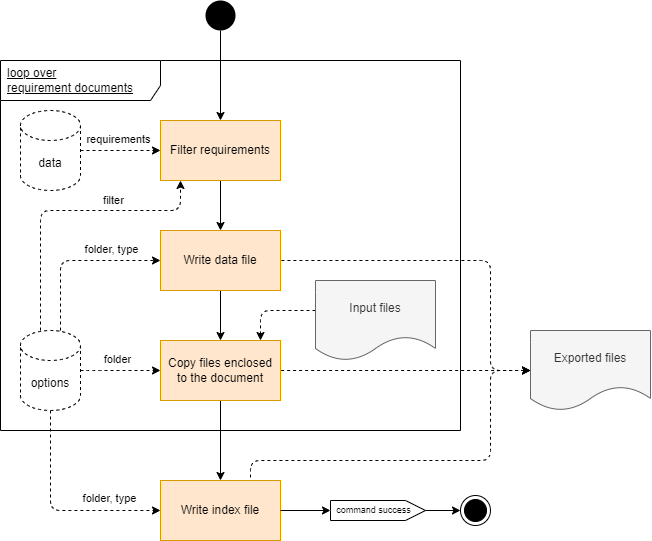

The diagram above was exported from draw.io. Its source (the exported page's mxGraphModel, read from the mxfile embedded in the PNG):
<mxGraphModel dx="2447" dy="1699" grid="1" gridSize="10" guides="1" tooltips="1" connect="1" arrows="1" fold="1" page="1" pageScale="1" pageWidth="850" pageHeight="1100" background="#ffffff" math="0" shadow="0">
  <root>
    <mxCell id="0" />
    <mxCell id="1" parent="0" />
    <mxCell id="dZvpFGyvAVQDzoz7mkJQ-1" value="loop over&lt;br&gt;requirement documents" style="shape=umlFrame;whiteSpace=wrap;html=1;width=160;height=40;boundedLbl=1;verticalAlign=middle;align=left;spacingLeft=5;fontStyle=4" parent="1" vertex="1">
      <mxGeometry x="-10" y="30" width="460" height="370" as="geometry" />
    </mxCell>
    <mxCell id="4JGoywuFwNOqkfxlZwaO-1" style="edgeStyle=orthogonalEdgeStyle;rounded=0;orthogonalLoop=1;jettySize=auto;html=1;" parent="1" source="4JGoywuFwNOqkfxlZwaO-2" target="dZvpFGyvAVQDzoz7mkJQ-11" edge="1">
      <mxGeometry relative="1" as="geometry" />
    </mxCell>
    <mxCell id="4JGoywuFwNOqkfxlZwaO-2" value="" style="ellipse;fillColor=#000000;strokeColor=none;" parent="1" vertex="1">
      <mxGeometry x="195" y="-30" width="30" height="30" as="geometry" />
    </mxCell>
    <mxCell id="4JGoywuFwNOqkfxlZwaO-3" value="" style="ellipse;html=1;shape=endState;fillColor=#000000;strokeColor=#000000;" parent="1" vertex="1">
      <mxGeometry x="450" y="465" width="30" height="30" as="geometry" />
    </mxCell>
    <mxCell id="4JGoywuFwNOqkfxlZwaO-4" style="edgeStyle=orthogonalEdgeStyle;rounded=0;orthogonalLoop=1;jettySize=auto;html=1;" parent="1" source="4JGoywuFwNOqkfxlZwaO-5" target="4JGoywuFwNOqkfxlZwaO-3" edge="1">
      <mxGeometry relative="1" as="geometry" />
    </mxCell>
    <mxCell id="4JGoywuFwNOqkfxlZwaO-5" value="&lt;span style=&quot;background-color: rgb(255, 255, 255); font-size: 9px;&quot;&gt;command success&lt;/span&gt;" style="html=1;shape=mxgraph.infographic.ribbonSimple;notch1=0;notch2=20;align=center;verticalAlign=middle;fontSize=9;fontStyle=0;fillColor=#FFFFFF;spacingLeft=0;spacingRight=10;" parent="1" vertex="1">
      <mxGeometry x="320" y="470" width="95" height="20" as="geometry" />
    </mxCell>
    <mxCell id="4JGoywuFwNOqkfxlZwaO-6" style="edgeStyle=orthogonalEdgeStyle;rounded=0;orthogonalLoop=1;jettySize=auto;html=1;dashed=1;" parent="1" source="4JGoywuFwNOqkfxlZwaO-8" target="dZvpFGyvAVQDzoz7mkJQ-11" edge="1">
      <mxGeometry relative="1" as="geometry" />
    </mxCell>
    <mxCell id="4JGoywuFwNOqkfxlZwaO-7" value="requirements" style="edgeLabel;html=1;align=center;verticalAlign=middle;resizable=0;points=[];" parent="4JGoywuFwNOqkfxlZwaO-6" vertex="1" connectable="0">
      <mxGeometry x="-0.2577" y="2" relative="1" as="geometry">
        <mxPoint x="8" y="-9" as="offset" />
      </mxGeometry>
    </mxCell>
    <mxCell id="4JGoywuFwNOqkfxlZwaO-8" value="data" style="shape=cylinder3;whiteSpace=wrap;html=1;boundedLbl=1;backgroundOutline=1;size=15;dashed=1;" parent="1" vertex="1">
      <mxGeometry x="10" y="80" width="60" height="80" as="geometry" />
    </mxCell>
    <mxCell id="4JGoywuFwNOqkfxlZwaO-23" style="edgeStyle=orthogonalEdgeStyle;rounded=0;orthogonalLoop=1;jettySize=auto;html=1;" parent="1" source="4JGoywuFwNOqkfxlZwaO-11" target="dZvpFGyvAVQDzoz7mkJQ-2" edge="1">
      <mxGeometry relative="1" as="geometry">
        <mxPoint x="210" y="290" as="targetPoint" />
      </mxGeometry>
    </mxCell>
    <mxCell id="4JGoywuFwNOqkfxlZwaO-11" value="Write data file" style="rounded=0;whiteSpace=wrap;html=1;fillColor=#ffe6cc;strokeColor=#d79b00;fontStyle=0" parent="1" vertex="1">
      <mxGeometry x="150" y="200" width="120" height="60" as="geometry" />
    </mxCell>
    <mxCell id="dZvpFGyvAVQDzoz7mkJQ-7" style="edgeStyle=orthogonalEdgeStyle;rounded=1;orthogonalLoop=1;jettySize=auto;html=1;dashed=1;" parent="1" source="4JGoywuFwNOqkfxlZwaO-13" target="dZvpFGyvAVQDzoz7mkJQ-2" edge="1">
      <mxGeometry relative="1" as="geometry">
        <Array as="points">
          <mxPoint x="250" y="280" />
        </Array>
      </mxGeometry>
    </mxCell>
    <mxCell id="4JGoywuFwNOqkfxlZwaO-13" value="Input files" style="shape=document;whiteSpace=wrap;html=1;boundedLbl=1;fillColor=#f5f5f5;fontColor=#333333;strokeColor=#666666;" parent="1" vertex="1">
      <mxGeometry x="305" y="250" width="120" height="80" as="geometry" />
    </mxCell>
    <mxCell id="4JGoywuFwNOqkfxlZwaO-27" style="edgeStyle=orthogonalEdgeStyle;rounded=1;orthogonalLoop=1;jettySize=auto;html=1;dashed=1;" parent="1" source="4JGoywuFwNOqkfxlZwaO-14" target="4JGoywuFwNOqkfxlZwaO-11" edge="1">
      <mxGeometry relative="1" as="geometry">
        <Array as="points">
          <mxPoint x="50" y="230" />
        </Array>
      </mxGeometry>
    </mxCell>
    <mxCell id="4JGoywuFwNOqkfxlZwaO-28" value="folder, type" style="edgeLabel;html=1;align=center;verticalAlign=middle;resizable=0;points=[];" parent="4JGoywuFwNOqkfxlZwaO-27" vertex="1" connectable="0">
      <mxGeometry x="0.3531" y="2" relative="1" as="geometry">
        <mxPoint x="6" y="-9" as="offset" />
      </mxGeometry>
    </mxCell>
    <mxCell id="dZvpFGyvAVQDzoz7mkJQ-14" value="filter" style="edgeStyle=orthogonalEdgeStyle;rounded=1;jumpStyle=none;orthogonalLoop=1;jettySize=auto;html=1;dashed=1;" parent="1" source="4JGoywuFwNOqkfxlZwaO-14" target="dZvpFGyvAVQDzoz7mkJQ-11" edge="1">
      <mxGeometry x="0.331" y="10" relative="1" as="geometry">
        <Array as="points">
          <mxPoint x="30" y="180" />
          <mxPoint x="170" y="180" />
        </Array>
        <mxPoint as="offset" />
      </mxGeometry>
    </mxCell>
    <mxCell id="dZvpFGyvAVQDzoz7mkJQ-16" style="edgeStyle=orthogonalEdgeStyle;rounded=1;jumpStyle=none;orthogonalLoop=1;jettySize=auto;html=1;dashed=1;" parent="1" source="4JGoywuFwNOqkfxlZwaO-14" target="dZvpFGyvAVQDzoz7mkJQ-2" edge="1">
      <mxGeometry relative="1" as="geometry">
        <Array as="points">
          <mxPoint x="80" y="340" />
          <mxPoint x="80" y="340" />
        </Array>
      </mxGeometry>
    </mxCell>
    <mxCell id="dZvpFGyvAVQDzoz7mkJQ-18" value="folder" style="edgeLabel;html=1;align=center;verticalAlign=middle;resizable=0;points=[];" parent="dZvpFGyvAVQDzoz7mkJQ-16" vertex="1" connectable="0">
      <mxGeometry x="-0.88" relative="1" as="geometry">
        <mxPoint x="32" y="-11" as="offset" />
      </mxGeometry>
    </mxCell>
    <mxCell id="dZvpFGyvAVQDzoz7mkJQ-17" value="folder, type" style="edgeStyle=orthogonalEdgeStyle;rounded=1;jumpStyle=none;orthogonalLoop=1;jettySize=auto;html=1;dashed=1;" parent="1" source="4JGoywuFwNOqkfxlZwaO-14" target="4JGoywuFwNOqkfxlZwaO-17" edge="1">
      <mxGeometry x="0.513" y="12" relative="1" as="geometry">
        <Array as="points">
          <mxPoint x="40" y="480" />
        </Array>
        <mxPoint as="offset" />
      </mxGeometry>
    </mxCell>
    <mxCell id="4JGoywuFwNOqkfxlZwaO-14" value="options" style="shape=cylinder3;whiteSpace=wrap;html=1;boundedLbl=1;backgroundOutline=1;size=15;dashed=1;" parent="1" vertex="1">
      <mxGeometry x="10" y="300" width="60" height="80" as="geometry" />
    </mxCell>
    <mxCell id="4JGoywuFwNOqkfxlZwaO-17" value="Write index file" style="rounded=0;whiteSpace=wrap;html=1;fillColor=#ffe6cc;strokeColor=#d79b00;fontStyle=0" parent="1" vertex="1">
      <mxGeometry x="150" y="450" width="120" height="60" as="geometry" />
    </mxCell>
    <mxCell id="4JGoywuFwNOqkfxlZwaO-35" style="edgeStyle=orthogonalEdgeStyle;rounded=1;orthogonalLoop=1;jettySize=auto;html=1;" parent="1" source="4JGoywuFwNOqkfxlZwaO-17" target="4JGoywuFwNOqkfxlZwaO-5" edge="1">
      <mxGeometry relative="1" as="geometry">
        <Array as="points">
          <mxPoint x="360" y="480" />
          <mxPoint x="360" y="480" />
        </Array>
        <mxPoint x="210" y="575" as="sourcePoint" />
      </mxGeometry>
    </mxCell>
    <mxCell id="dZvpFGyvAVQDzoz7mkJQ-19" style="edgeStyle=orthogonalEdgeStyle;rounded=1;jumpStyle=none;orthogonalLoop=1;jettySize=auto;html=1;dashed=1;startArrow=classic;startFill=1;endArrow=none;endFill=0;" parent="1" source="4JGoywuFwNOqkfxlZwaO-22" target="dZvpFGyvAVQDzoz7mkJQ-2" edge="1">
      <mxGeometry relative="1" as="geometry" />
    </mxCell>
    <mxCell id="dZvpFGyvAVQDzoz7mkJQ-20" style="edgeStyle=orthogonalEdgeStyle;rounded=1;jumpStyle=none;orthogonalLoop=1;jettySize=auto;html=1;dashed=1;startArrow=classic;startFill=1;endArrow=none;endFill=0;" parent="1" source="4JGoywuFwNOqkfxlZwaO-22" target="4JGoywuFwNOqkfxlZwaO-17" edge="1">
      <mxGeometry relative="1" as="geometry">
        <Array as="points">
          <mxPoint x="480" y="340" />
          <mxPoint x="480" y="430" />
          <mxPoint x="240" y="430" />
        </Array>
      </mxGeometry>
    </mxCell>
    <mxCell id="dZvpFGyvAVQDzoz7mkJQ-21" style="edgeStyle=orthogonalEdgeStyle;rounded=1;jumpStyle=none;orthogonalLoop=1;jettySize=auto;html=1;dashed=1;startArrow=classic;startFill=1;endArrow=none;endFill=0;" parent="1" source="4JGoywuFwNOqkfxlZwaO-22" target="4JGoywuFwNOqkfxlZwaO-11" edge="1">
      <mxGeometry relative="1" as="geometry">
        <Array as="points">
          <mxPoint x="480" y="340" />
          <mxPoint x="480" y="230" />
        </Array>
      </mxGeometry>
    </mxCell>
    <mxCell id="4JGoywuFwNOqkfxlZwaO-22" value="Exported files" style="shape=document;whiteSpace=wrap;html=1;boundedLbl=1;fillColor=#f5f5f5;fontColor=#333333;strokeColor=#666666;" parent="1" vertex="1">
      <mxGeometry x="520" y="300" width="120" height="80" as="geometry" />
    </mxCell>
    <mxCell id="dZvpFGyvAVQDzoz7mkJQ-8" style="edgeStyle=orthogonalEdgeStyle;rounded=0;orthogonalLoop=1;jettySize=auto;html=1;" parent="1" source="dZvpFGyvAVQDzoz7mkJQ-2" target="4JGoywuFwNOqkfxlZwaO-17" edge="1">
      <mxGeometry relative="1" as="geometry" />
    </mxCell>
    <mxCell id="dZvpFGyvAVQDzoz7mkJQ-2" value="Copy files enclosed&lt;br&gt;to the document" style="rounded=0;whiteSpace=wrap;html=1;fillColor=#ffe6cc;strokeColor=#d79b00;fontStyle=0" parent="1" vertex="1">
      <mxGeometry x="150" y="310" width="120" height="60" as="geometry" />
    </mxCell>
    <mxCell id="dZvpFGyvAVQDzoz7mkJQ-12" style="edgeStyle=orthogonalEdgeStyle;rounded=1;jumpStyle=none;orthogonalLoop=1;jettySize=auto;html=1;" parent="1" source="dZvpFGyvAVQDzoz7mkJQ-11" target="4JGoywuFwNOqkfxlZwaO-11" edge="1">
      <mxGeometry relative="1" as="geometry" />
    </mxCell>
    <mxCell id="dZvpFGyvAVQDzoz7mkJQ-11" value="Filter requirements" style="rounded=0;whiteSpace=wrap;html=1;fillColor=#ffe6cc;strokeColor=#d79b00;fontStyle=0" parent="1" vertex="1">
      <mxGeometry x="150" y="90" width="120" height="60" as="geometry" />
    </mxCell>
  </root>
</mxGraphModel>